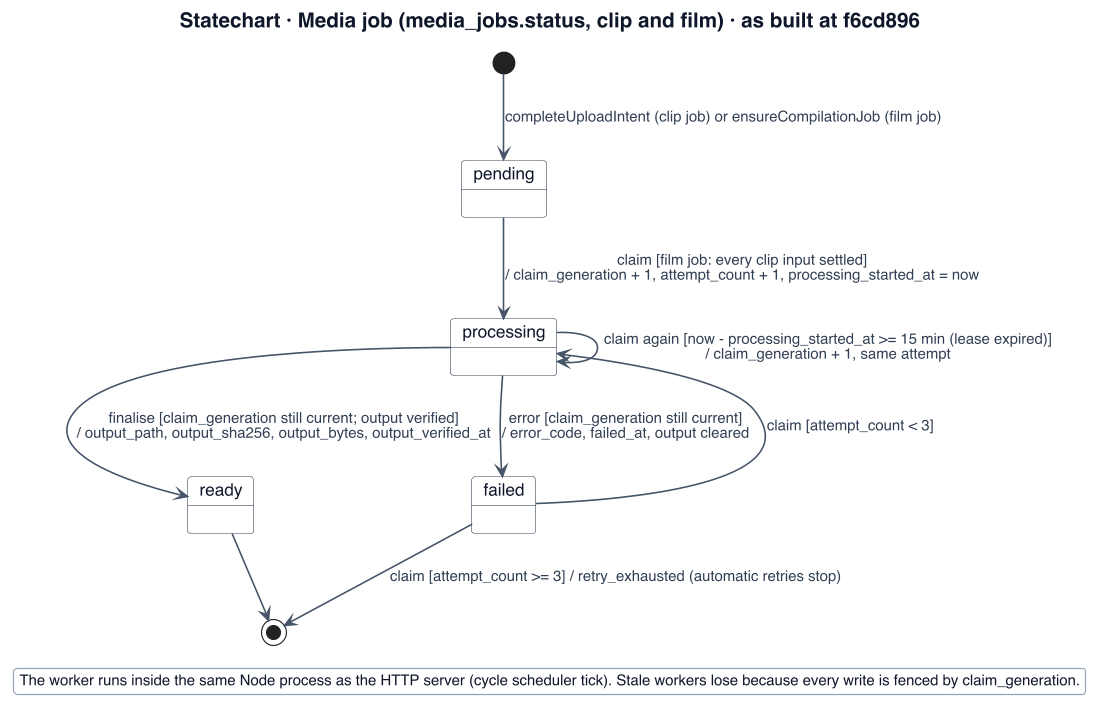

The diagram above was rendered by PlantUML. Its source (embedded in the PNG):
@startuml
!include _style.iuml
title Statechart · Media job (media_jobs.status, clip and film) · as built at f6cd896
' Evidence: jobs/compilation.ts#L410-L457 (create), #L501-L574 (claim), #L762-L783 (fail), #L785-L850 (publish ready); jobs/clip.ts#L254-L325 (claim), #L158-L250, #L332-L372; jobs/shared.ts#L6 (lease 15 min); media/upload-intents.ts (clip job insert)
[*] --> pending : completeUploadIntent (clip job) or ensureCompilationJob (film job)
pending --> processing : claim [film job: every clip input settled]\n/ claim_generation + 1, attempt_count + 1, processing_started_at = now
processing --> processing : claim again [now - processing_started_at >= 15 min (lease expired)]\n/ claim_generation + 1, same attempt
processing --> ready : finalise [claim_generation still current; output verified]\n/ output_path, output_sha256, output_bytes, output_verified_at
processing --> failed : error [claim_generation still current]\n/ error_code, failed_at, output cleared
failed --> processing : claim [attempt_count < 3]
failed --> [*] : claim [attempt_count >= 3] / retry_exhausted (automatic retries stop)
ready --> [*]
legend bottom
  The worker runs inside the same Node process as the HTTP server (cycle scheduler tick). Stale workers lose because every write is fenced by claim_generation.
endlegend
@enduml